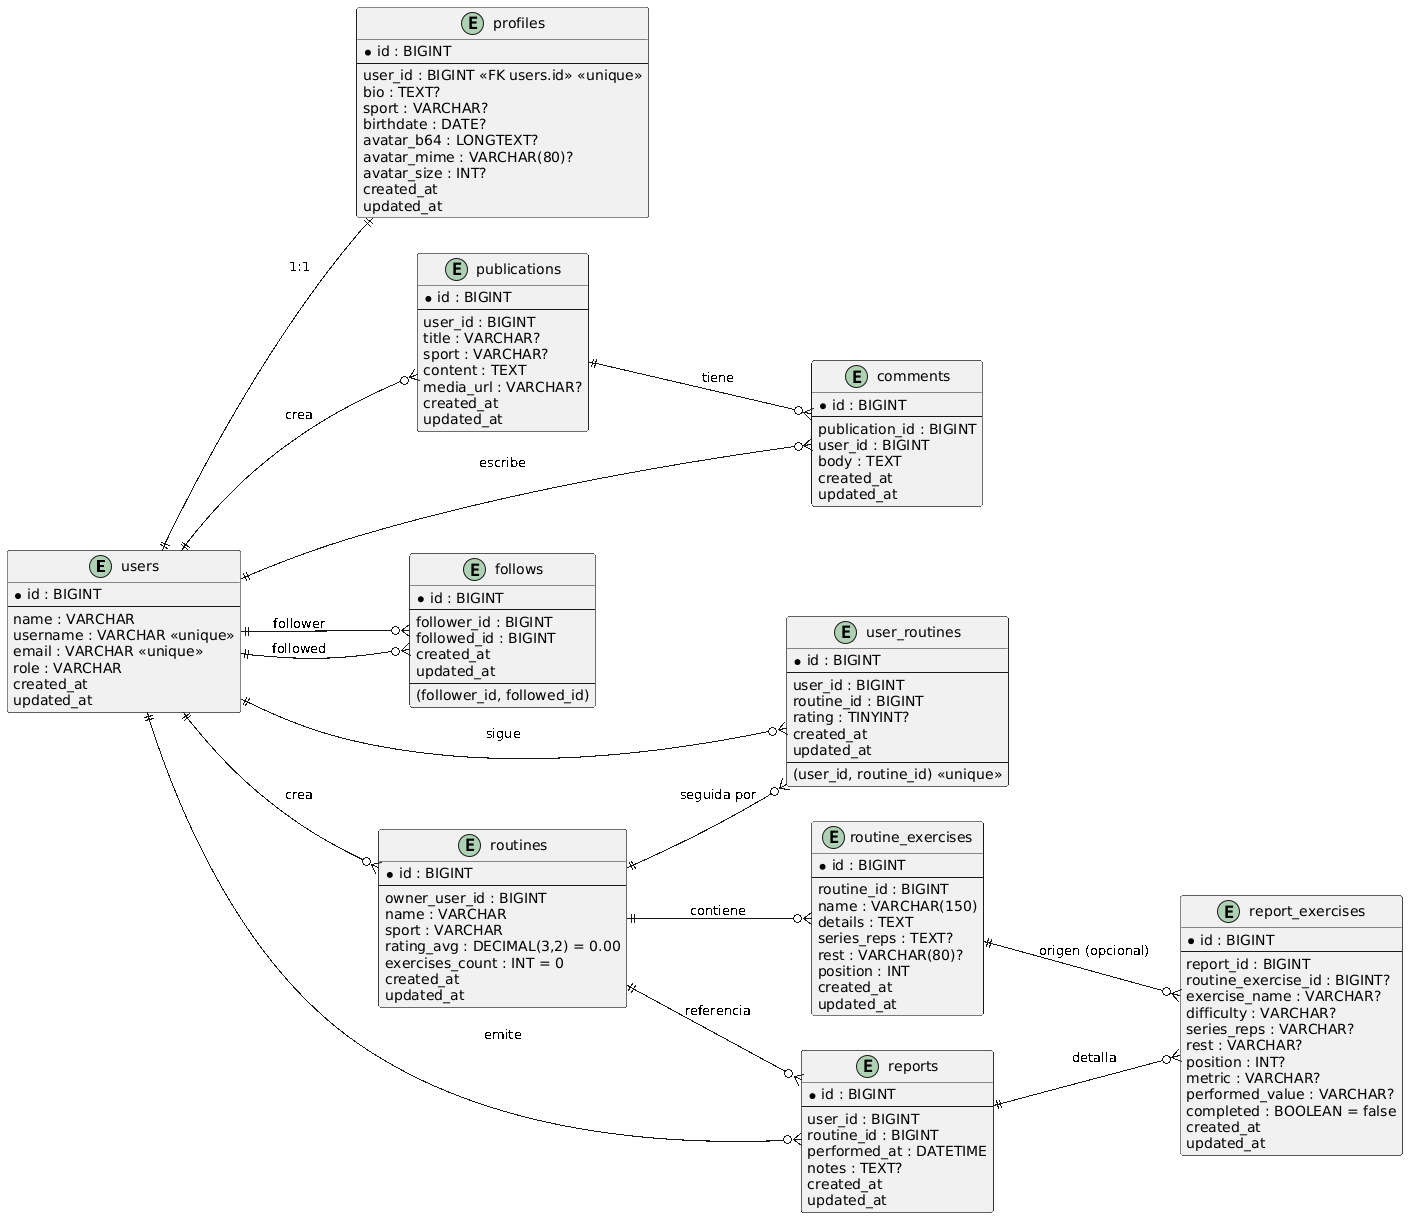

The diagram above was rendered by PlantUML. Its source (embedded in the PNG):
@startuml
left to right direction
hide methods
skinparam backgroundColor transparent
skinparam Shadowing false
skinparam packageStyle rectangle

' ==== ENTIDADES ====

entity "users" as users {
  * id : BIGINT
  --
  name : VARCHAR
  username : VARCHAR <<unique>>
  email : VARCHAR <<unique>>
  role : VARCHAR
  created_at
  updated_at
}

entity "profiles" as profiles {
  * id : BIGINT
  --
  user_id : BIGINT <<FK users.id>> <<unique>>
  bio : TEXT?
  sport : VARCHAR?
  birthdate : DATE?
  avatar_b64 : LONGTEXT?
  avatar_mime : VARCHAR(80)?
  avatar_size : INT?
  created_at
  updated_at
}

entity "publications" as publications {
  * id : BIGINT
  --
  user_id : BIGINT
  title : VARCHAR?
  sport : VARCHAR?
  content : TEXT
  media_url : VARCHAR?
  created_at
  updated_at
}

entity "comments" as comments {
  * id : BIGINT
  --
  publication_id : BIGINT
  user_id : BIGINT 
  body : TEXT
  created_at
  updated_at
}

entity "follows" as follows {
  * id : BIGINT
  --
  follower_id : BIGINT 
  followed_id : BIGINT
  created_at
  updated_at
  --
  (follower_id, followed_id) 
}

entity "routines" as routines {
  * id : BIGINT
  --
  owner_user_id : BIGINT
  name : VARCHAR
  sport : VARCHAR
  rating_avg : DECIMAL(3,2) = 0.00
  exercises_count : INT = 0
  created_at
  updated_at
}

entity "routine_exercises" as rex {
  * id : BIGINT
  --
  routine_id : BIGINT
  name : VARCHAR(150)
  details : TEXT
  series_reps : TEXT?
  rest : VARCHAR(80)?
  position : INT
  created_at
  updated_at
}

entity "user_routines" as ur {
  * id : BIGINT
  --
  user_id : BIGINT 
  routine_id : BIGINT
  rating : TINYINT?
  created_at
  updated_at
  --
  (user_id, routine_id) <<unique>>
}

entity "reports" as reports {
  * id : BIGINT
  --
  user_id : BIGINT 
  routine_id : BIGINT 
  performed_at : DATETIME
  notes : TEXT?
  created_at
  updated_at
}

entity "report_exercises" as rpex {
  * id : BIGINT
  --
  report_id : BIGINT 
  routine_exercise_id : BIGINT?
  exercise_name : VARCHAR?    
  difficulty : VARCHAR?      
  series_reps : VARCHAR?     
  rest : VARCHAR?       
  position : INT?              
  metric : VARCHAR?           
  performed_value : VARCHAR?
  completed : BOOLEAN = false
  created_at
  updated_at
}

' ==== RELACIONES (Crow’s Foot) ====
users ||--|| profiles : "1:1"
users ||--o{ publications : "crea"
publications ||--o{ comments : "tiene"
users ||--o{ comments : "escribe"

' Follow (self-join por tabla intermedia)
users ||--o{ follows : "follower"
users ||--o{ follows : "followed"

' Rutinas y seguimiento
users ||--o{ routines : "crea"
routines ||--o{ rex : "contiene"
users ||--o{ ur : "sigue"
routines ||--o{ ur : "seguida por"

' Reportes
users ||--o{ reports : "emite"
routines ||--o{ reports : "referencia"
reports ||--o{ rpex : "detalla"
rex ||--o{ rpex : "origen (opcional)"
@enduml